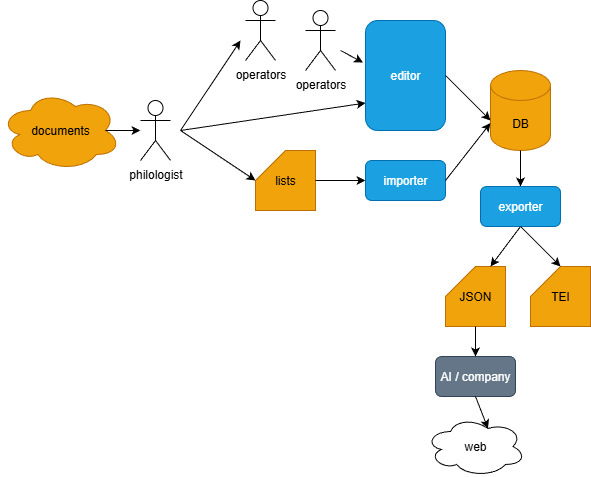

The diagram above was exported from draw.io. Its source (the exported page's mxGraphModel, read from the mxfile embedded in the PNG):
<mxGraphModel dx="946" dy="722" grid="1" gridSize="10" guides="1" tooltips="1" connect="1" arrows="1" fold="1" page="1" pageScale="1" pageWidth="850" pageHeight="1100" math="0" shadow="0">
  <root>
    <mxCell id="0" />
    <mxCell id="1" parent="0" />
    <mxCell id="fF-dlWkvR8z80wLtjefI-1" value="documents" style="ellipse;shape=cloud;whiteSpace=wrap;html=1;fillColor=#f0a30a;fontColor=#000000;strokeColor=#BD7000;" vertex="1" parent="1">
      <mxGeometry x="80" y="120" width="120" height="80" as="geometry" />
    </mxCell>
    <mxCell id="fF-dlWkvR8z80wLtjefI-2" value="philologist" style="shape=umlActor;verticalLabelPosition=bottom;verticalAlign=top;html=1;outlineConnect=0;" vertex="1" parent="1">
      <mxGeometry x="220" y="130" width="30" height="60" as="geometry" />
    </mxCell>
    <mxCell id="fF-dlWkvR8z80wLtjefI-3" value="operators" style="shape=umlActor;verticalLabelPosition=bottom;verticalAlign=top;html=1;outlineConnect=0;" vertex="1" parent="1">
      <mxGeometry x="325" y="30" width="30" height="60" as="geometry" />
    </mxCell>
    <mxCell id="fF-dlWkvR8z80wLtjefI-4" value="operators" style="shape=umlActor;verticalLabelPosition=bottom;verticalAlign=top;html=1;outlineConnect=0;" vertex="1" parent="1">
      <mxGeometry x="385" y="40" width="30" height="60" as="geometry" />
    </mxCell>
    <mxCell id="fF-dlWkvR8z80wLtjefI-6" value="editor" style="rounded=1;whiteSpace=wrap;html=1;fillColor=#1ba1e2;fontColor=#ffffff;strokeColor=#006EAF;" vertex="1" parent="1">
      <mxGeometry x="445" y="50" width="80" height="110" as="geometry" />
    </mxCell>
    <mxCell id="fF-dlWkvR8z80wLtjefI-7" value="importer" style="rounded=1;whiteSpace=wrap;html=1;fillColor=#1ba1e2;fontColor=#ffffff;strokeColor=#006EAF;" vertex="1" parent="1">
      <mxGeometry x="445" y="190" width="80" height="40" as="geometry" />
    </mxCell>
    <mxCell id="fF-dlWkvR8z80wLtjefI-8" value="lists" style="shape=card;whiteSpace=wrap;html=1;fillColor=#f0a30a;fontColor=#000000;strokeColor=#BD7000;" vertex="1" parent="1">
      <mxGeometry x="335" y="180" width="60" height="60" as="geometry" />
    </mxCell>
    <mxCell id="fF-dlWkvR8z80wLtjefI-9" value="" style="endArrow=classic;html=1;rounded=0;exitX=0.875;exitY=0.5;exitDx=0;exitDy=0;exitPerimeter=0;" edge="1" parent="1" source="fF-dlWkvR8z80wLtjefI-1" target="fF-dlWkvR8z80wLtjefI-2">
      <mxGeometry width="50" height="50" relative="1" as="geometry">
        <mxPoint x="280" y="340" as="sourcePoint" />
        <mxPoint x="330" y="290" as="targetPoint" />
      </mxGeometry>
    </mxCell>
    <mxCell id="fF-dlWkvR8z80wLtjefI-10" value="" style="endArrow=classic;html=1;rounded=0;" edge="1" parent="1">
      <mxGeometry width="50" height="50" relative="1" as="geometry">
        <mxPoint x="260" y="160" as="sourcePoint" />
        <mxPoint x="320" y="70" as="targetPoint" />
      </mxGeometry>
    </mxCell>
    <mxCell id="fF-dlWkvR8z80wLtjefI-11" value="" style="endArrow=classic;html=1;rounded=0;entryX=0;entryY=0.75;entryDx=0;entryDy=0;" edge="1" parent="1" target="fF-dlWkvR8z80wLtjefI-6">
      <mxGeometry width="50" height="50" relative="1" as="geometry">
        <mxPoint x="260" y="160" as="sourcePoint" />
        <mxPoint x="350" y="350" as="targetPoint" />
      </mxGeometry>
    </mxCell>
    <mxCell id="fF-dlWkvR8z80wLtjefI-12" value="" style="endArrow=classic;html=1;rounded=0;entryX=-0.031;entryY=0.382;entryDx=0;entryDy=0;entryPerimeter=0;" edge="1" parent="1" target="fF-dlWkvR8z80wLtjefI-6">
      <mxGeometry width="50" height="50" relative="1" as="geometry">
        <mxPoint x="420" y="80" as="sourcePoint" />
        <mxPoint x="450" y="100" as="targetPoint" />
      </mxGeometry>
    </mxCell>
    <mxCell id="fF-dlWkvR8z80wLtjefI-13" value="" style="endArrow=classic;html=1;rounded=0;entryX=0;entryY=0;entryDx=0;entryDy=30;entryPerimeter=0;" edge="1" parent="1" target="fF-dlWkvR8z80wLtjefI-8">
      <mxGeometry width="50" height="50" relative="1" as="geometry">
        <mxPoint x="260" y="160" as="sourcePoint" />
        <mxPoint x="595" y="340" as="targetPoint" />
      </mxGeometry>
    </mxCell>
    <mxCell id="fF-dlWkvR8z80wLtjefI-14" value="" style="endArrow=classic;html=1;rounded=0;entryX=0;entryY=0.5;entryDx=0;entryDy=0;exitX=1;exitY=0.5;exitDx=0;exitDy=0;exitPerimeter=0;" edge="1" parent="1" source="fF-dlWkvR8z80wLtjefI-8" target="fF-dlWkvR8z80wLtjefI-7">
      <mxGeometry width="50" height="50" relative="1" as="geometry">
        <mxPoint x="370" y="417" as="sourcePoint" />
        <mxPoint x="555" y="390" as="targetPoint" />
      </mxGeometry>
    </mxCell>
    <mxCell id="fF-dlWkvR8z80wLtjefI-15" value="DB" style="shape=cylinder3;whiteSpace=wrap;html=1;boundedLbl=1;backgroundOutline=1;size=15;fillColor=#f0a30a;fontColor=#000000;strokeColor=#BD7000;" vertex="1" parent="1">
      <mxGeometry x="570" y="100" width="60" height="80" as="geometry" />
    </mxCell>
    <mxCell id="fF-dlWkvR8z80wLtjefI-16" value="" style="endArrow=classic;html=1;rounded=0;exitX=1;exitY=0.5;exitDx=0;exitDy=0;" edge="1" parent="1" source="fF-dlWkvR8z80wLtjefI-6">
      <mxGeometry width="50" height="50" relative="1" as="geometry">
        <mxPoint x="570" y="347" as="sourcePoint" />
        <mxPoint x="570" y="150" as="targetPoint" />
      </mxGeometry>
    </mxCell>
    <mxCell id="fF-dlWkvR8z80wLtjefI-17" value="" style="endArrow=classic;html=1;rounded=0;entryX=0;entryY=0;entryDx=0;entryDy=52.5;exitX=1;exitY=0.5;exitDx=0;exitDy=0;entryPerimeter=0;" edge="1" parent="1" source="fF-dlWkvR8z80wLtjefI-7" target="fF-dlWkvR8z80wLtjefI-15">
      <mxGeometry width="50" height="50" relative="1" as="geometry">
        <mxPoint x="630" y="347" as="sourcePoint" />
        <mxPoint x="815" y="320" as="targetPoint" />
      </mxGeometry>
    </mxCell>
    <mxCell id="fF-dlWkvR8z80wLtjefI-18" value="exporter" style="rounded=1;whiteSpace=wrap;html=1;fillColor=#1ba1e2;fontColor=#ffffff;strokeColor=#006EAF;" vertex="1" parent="1">
      <mxGeometry x="560" y="216" width="80" height="40" as="geometry" />
    </mxCell>
    <mxCell id="fF-dlWkvR8z80wLtjefI-20" value="" style="endArrow=classic;html=1;rounded=0;entryX=0.5;entryY=0;entryDx=0;entryDy=0;exitX=0.5;exitY=1;exitDx=0;exitDy=0;exitPerimeter=0;" edge="1" parent="1" source="fF-dlWkvR8z80wLtjefI-15" target="fF-dlWkvR8z80wLtjefI-18">
      <mxGeometry width="50" height="50" relative="1" as="geometry">
        <mxPoint x="360" y="440" as="sourcePoint" />
        <mxPoint x="420" y="350" as="targetPoint" />
      </mxGeometry>
    </mxCell>
    <mxCell id="fF-dlWkvR8z80wLtjefI-21" value="JSON" style="shape=card;whiteSpace=wrap;html=1;fillColor=#f0a30a;fontColor=#000000;strokeColor=#BD7000;" vertex="1" parent="1">
      <mxGeometry x="525" y="296" width="60" height="60" as="geometry" />
    </mxCell>
    <mxCell id="fF-dlWkvR8z80wLtjefI-22" value="TEI" style="shape=card;whiteSpace=wrap;html=1;fillColor=#f0a30a;fontColor=#000000;strokeColor=#BD7000;" vertex="1" parent="1">
      <mxGeometry x="610" y="296" width="60" height="60" as="geometry" />
    </mxCell>
    <mxCell id="fF-dlWkvR8z80wLtjefI-23" value="AI / company" style="rounded=1;whiteSpace=wrap;html=1;fillColor=#647687;fontColor=#ffffff;strokeColor=#314354;" vertex="1" parent="1">
      <mxGeometry x="515" y="386" width="80" height="40" as="geometry" />
    </mxCell>
    <mxCell id="fF-dlWkvR8z80wLtjefI-24" value="web" style="ellipse;shape=cloud;whiteSpace=wrap;html=1;fillColor=default;" vertex="1" parent="1">
      <mxGeometry x="505" y="446" width="100" height="60" as="geometry" />
    </mxCell>
    <mxCell id="fF-dlWkvR8z80wLtjefI-25" value="" style="endArrow=classic;html=1;rounded=0;entryX=0;entryY=0;entryDx=45;entryDy=0;exitX=0.5;exitY=1;exitDx=0;exitDy=0;entryPerimeter=0;" edge="1" parent="1" source="fF-dlWkvR8z80wLtjefI-18" target="fF-dlWkvR8z80wLtjefI-21">
      <mxGeometry width="50" height="50" relative="1" as="geometry">
        <mxPoint x="740" y="286" as="sourcePoint" />
        <mxPoint x="740" y="346" as="targetPoint" />
      </mxGeometry>
    </mxCell>
    <mxCell id="fF-dlWkvR8z80wLtjefI-26" value="" style="endArrow=classic;html=1;rounded=0;entryX=0;entryY=0;entryDx=30;entryDy=0;entryPerimeter=0;" edge="1" parent="1" target="fF-dlWkvR8z80wLtjefI-22">
      <mxGeometry width="50" height="50" relative="1" as="geometry">
        <mxPoint x="600" y="256" as="sourcePoint" />
        <mxPoint x="780" y="326" as="targetPoint" />
      </mxGeometry>
    </mxCell>
    <mxCell id="fF-dlWkvR8z80wLtjefI-27" value="" style="endArrow=classic;html=1;rounded=0;entryX=0.5;entryY=0;entryDx=0;entryDy=0;exitX=0.5;exitY=1;exitDx=0;exitDy=0;exitPerimeter=0;" edge="1" parent="1" source="fF-dlWkvR8z80wLtjefI-21" target="fF-dlWkvR8z80wLtjefI-23">
      <mxGeometry width="50" height="50" relative="1" as="geometry">
        <mxPoint x="650" y="436" as="sourcePoint" />
        <mxPoint x="650" y="496" as="targetPoint" />
      </mxGeometry>
    </mxCell>
    <mxCell id="fF-dlWkvR8z80wLtjefI-28" value="" style="endArrow=classic;html=1;rounded=0;entryX=0.625;entryY=0.2;entryDx=0;entryDy=0;exitX=0.5;exitY=1;exitDx=0;exitDy=0;entryPerimeter=0;" edge="1" parent="1" source="fF-dlWkvR8z80wLtjefI-23" target="fF-dlWkvR8z80wLtjefI-24">
      <mxGeometry width="50" height="50" relative="1" as="geometry">
        <mxPoint x="740" y="426" as="sourcePoint" />
        <mxPoint x="740" y="486" as="targetPoint" />
      </mxGeometry>
    </mxCell>
  </root>
</mxGraphModel>